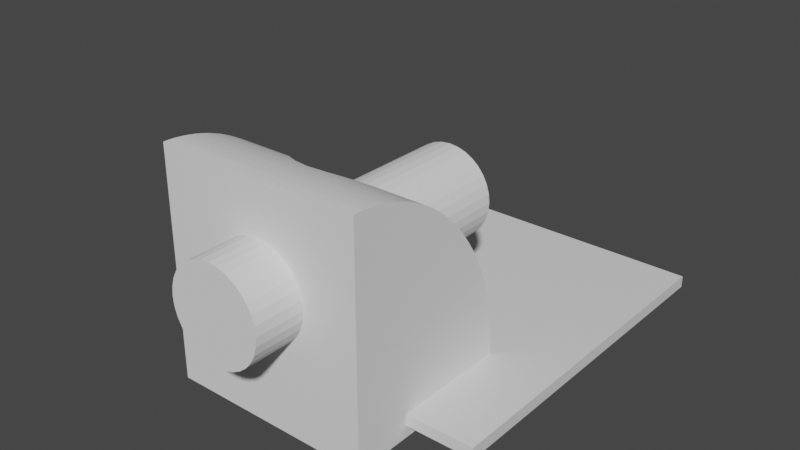 # Source: button.blend  (saved by Blender 2.92.15; exported with 4.5.12 LTS)
import bpy
from mathutils import Matrix  # noqa: F401  (used for matrix-valued properties, if any)

bpy.ops.wm.read_factory_settings(use_empty=True)
scene = bpy.context.scene
scene.name = 'Scene'

# ---- collections
col_collection = bpy.data.collections.new('Collection'); scene.collection.children.link(col_collection)

# ---- materials (node trees are filled in below, after node groups)
mat_material = bpy.data.materials.new('Material')
mat_material.alpha_threshold = 0.0
mat_material.use_transparent_shadow = False
mat_material.line_color = (0.0, 0.0, 0.0, 1.0)

# ---- material node trees
mat_material.use_nodes = True; mat_material.node_tree.nodes.clear()
_N = mat_material.node_tree.nodes; _L = mat_material.node_tree.links
n0 = _N.new('ShaderNodeOutputMaterial'); n0.name = 'Material Output'; n0.location = (300, 300)
n1 = _N.new('ShaderNodeBsdfPrincipled'); n1.name = 'Principled BSDF'; n1.location = (10, 300)
n1.distribution = 'GGX'
n1.subsurface_method = 'BURLEY'
n1.inputs[2].default_value = 0.4
n1.inputs[3].default_value = 1.45
n1.inputs[27].default_value = (0.0, 0.0, 0.0, 1.0)
n1.inputs[28].default_value = 1.0
_L.new(n1.outputs[0], n0.inputs[0])
n0.is_active_output = True

# ---- world
world_world = bpy.data.worlds.new('World'); scene.world = world_world
world_world.use_nodes = True; world_world.node_tree.nodes.clear()
_N = world_world.node_tree.nodes; _L = world_world.node_tree.links
n0 = _N.new('ShaderNodeOutputWorld'); n0.name = 'World Output'; n0.location = (300, 300)
n1 = _N.new('ShaderNodeBackground'); n1.name = 'Background'; n1.location = (10, 300)
n1.inputs[0].default_value = (0.05088, 0.05088, 0.05088, 1.0)
_L.new(n1.outputs[0], n0.inputs[0])
n0.is_active_output = True
world_world.color = (0.05088, 0.05088, 0.05088)
world_world.use_sun_shadow = False
world_world.sun_shadow_jitter_overblur = 0.0

# ---- meshes
me_cube = bpy.data.meshes.new('Cube')
me_cube.from_pydata([(1.0, 1.0, 1.0), (1.0, 1.0, -1.0), (1.0, -1.0, 1.0), (1.0, -1.0, -1.0), (-1.0, 1.0, 1.0), (-1.0, 1.0, -1.0), (-1.0, -1.0, 1.0), (-1.0, -1.0, -1.0)], [], [(0, 4, 6, 2), (3, 2, 6, 7), (7, 6, 4, 5), (5, 1, 3, 7), (1, 0, 2, 3), (5, 4, 0, 1)])
_uv = me_cube.uv_layers.new(name='UVMap')
_uv.uv.foreach_set('vector', [0.625, 0.5, 0.875, 0.5, 0.875, 0.75, 0.625, 0.75, 0.375, 0.75, 0.625, 0.75, 0.625, 1.0, 0.375, 1.0, 0.375, 0.0, 0.625, 0.0, 0.625, 0.25, 0.375, 0.25, 0.125, 0.5, 0.375, 0.5, 0.375, 0.75, 0.125, 0.75, 0.375, 0.5, 0.625, 0.5, 0.625, 0.75, 0.375, 0.75, 0.375, 0.25, 0.625, 0.25, 0.625, 0.5, 0.375, 0.5])
me_cube.materials.append(mat_material)
me_cube.use_remesh_preserve_volume = False
me_cube.use_remesh_preserve_attributes = False
me_cube.use_mirror_vertex_groups = False
me_cube.update()
me_cube_001 = bpy.data.meshes.new('Cube.001')
me_cube_001.from_pydata([(0.01778, -0.6667, 1.405), (0.185, -0.6667, 1.391), (0.3458, -0.6667, 1.348), (0.494, -0.6667, 1.279), (0.6239, -0.6667, 1.185), (0.7305, -0.6667, 1.072), (0.8097, -0.6667, 0.942), (0.8585, -0.6667, 0.8013), (0.8749, -0.6667, 0.655), (0.8585, -0.6667, 0.5087), (0.8097, -0.6667, 0.368), (0.7305, -0.6667, 0.2383), (0.6239, -0.6667, 0.1247), (0.494, -0.6667, 0.03142), (0.3458, -0.6667, -0.03789), (0.185, -0.6667, -0.08057), (0.01778, -0.6667, -0.09498), (-0.1494, -0.6667, -0.08057), (-0.3102, -0.6667, -0.03789), (-0.4584, -0.6667, 0.03142), (-0.5883, -0.6667, 0.1247), (-0.6949, -0.6667, 0.2383), (-0.7741, -0.6667, 0.368), (-0.8229, -0.6667, 0.5087), (-0.8394, -0.6667, 0.655), (-0.8229, -0.6667, 0.8013), (-0.7741, -0.6667, 0.942), (-0.6949, -0.6667, 1.072), (-0.5883, -0.6667, 1.185), (-0.4584, -0.6667, 1.279), (-0.3102, -0.6667, 1.348), (-0.1494, -0.6667, 1.391), (0.01778, -0.6667, 1.28), (0.1571, -0.6667, 1.268), (0.2911, -0.6667, 1.232), (0.4146, -0.6667, 1.175), (0.5229, -0.6667, 1.097), (0.6117, -0.6667, 1.002), (0.6777, -0.6667, 0.8942), (0.7183, -0.6667, 0.777), (0.7321, -0.6667, 0.655), (0.7183, -0.6667, 0.5331), (0.6777, -0.6667, 0.4158), (0.6117, -0.6667, 0.3078), (0.5229, -0.6667, 0.2131), (0.4146, -0.6667, 0.1354), (0.2911, -0.6667, 0.0776), (0.1571, -0.6667, 0.04203), (0.01778, -0.6667, 0.03002), (-0.1216, -0.6667, 0.04203), (-0.2556, -0.6667, 0.0776), (-0.3791, -0.6667, 0.1354), (-0.4873, -0.6667, 0.2131), (-0.5761, -0.6667, 0.3078), (-0.6421, -0.6667, 0.4158), (-0.6828, -0.6667, 0.5331), (-0.6965, -0.6667, 0.655), (-0.6828, -0.6667, 0.777), (-0.6421, -0.6667, 0.8942), (-0.5761, -0.6667, 1.002), (-0.4873, -0.6667, 1.097), (-0.3791, -0.6667, 1.175), (-0.2556, -0.6667, 1.232), (-0.1216, -0.6667, 1.268), (-1.0, -1.0, 1.5), (1.0, -1.0, 1.5), (-1.0, -0.9372, 1.499), (-1.0, -0.8744, 1.497), (-1.0, -0.8118, 1.492), (-1.0, -0.7493, 1.486), (-1.0, -0.6871, 1.478), (-1.0, -0.6252, 1.469), (-1.0, -0.5637, 1.458), (-1.0, -0.5026, 1.445), (-1.0, -0.442, 1.431), (-1.0, -0.382, 1.414), (-1.0, -0.3225, 1.397), (-1.0, -0.2638, 1.377), (-1.0, -0.2057, 1.356), (-1.0, -0.1484, 1.333), (-1.0, -0.09202, 1.309), (-1.0, -0.03649, 1.284), (-1.0, 0.01808, 1.256), (-1.0, 0.07165, 1.228), (-1.0, 0.1242, 1.197), (-1.0, 0.1756, 1.166), (-1.0, 0.2258, 1.133), (-1.0, 0.2748, 1.098), (-1.0, 0.3226, 1.063), (-1.0, 0.3691, 1.026), (-1.0, 0.4142, 0.9874), (-1.0, 0.4579, 0.948), (-1.0, 0.5002, 0.9073), (-1.0, 0.541, 0.8655), (-1.0, 0.5803, 0.8226), (-1.0, 0.618, 0.7786), (-1.0, 0.6542, 0.7336), (-1.0, 0.6887, 0.6877), (-1.0, 0.7215, 0.6408), (-1.0, 0.7526, 0.5931), (-1.0, 0.782, 0.5445), (-1.0, 0.8097, 0.4951), (-1.0, 0.8355, 0.445), (-1.0, 0.8596, 0.3942), (-1.0, 0.8818, 0.3428), (-1.0, 0.9021, 0.2908), (-1.0, 0.9206, 0.2382), (-1.0, 0.9372, 0.1852), (-1.0, 0.9518, 0.1318), (-1.0, 0.9646, 0.07792), (-1.0, 0.9754, 0.02376), (-1.0, 0.9842, -0.03067), (-1.0, 0.9911, -0.08531), (-1.0, 0.9961, -0.1401), (-1.0, 0.999, -0.195), (1.0, 0.999, -0.195), (1.0, 0.9961, -0.1401), (1.0, 0.9911, -0.08531), (1.0, 0.9842, -0.03067), (1.0, 0.9754, 0.02376), (1.0, 0.9646, 0.07792), (1.0, 0.9518, 0.1318), (1.0, 0.9372, 0.1852), (1.0, 0.9206, 0.2382), (1.0, 0.9021, 0.2908), (1.0, 0.8818, 0.3428), (1.0, 0.8596, 0.3942), (1.0, 0.8355, 0.445), (1.0, 0.8097, 0.4951), (1.0, 0.782, 0.5445), (1.0, 0.7526, 0.5931), (1.0, 0.7215, 0.6408), (1.0, 0.6887, 0.6877), (1.0, 0.6542, 0.7336), (1.0, 0.618, 0.7786), (1.0, 0.5803, 0.8226), (1.0, 0.541, 0.8655), (1.0, 0.5002, 0.9073), (1.0, 0.4579, 0.948), (1.0, 0.4142, 0.9874), (1.0, 0.3691, 1.026), (1.0, 0.3226, 1.063), (1.0, 0.2748, 1.098), (1.0, 0.2258, 1.133), (1.0, 0.1756, 1.166), (1.0, 0.1242, 1.197), (1.0, 0.07165, 1.228), (1.0, 0.01808, 1.256), (1.0, -0.03649, 1.284), (1.0, -0.09202, 1.309), (1.0, -0.1484, 1.333), (1.0, -0.2057, 1.356), (1.0, -0.2638, 1.377), (1.0, -0.3225, 1.397), (1.0, -0.382, 1.414), (1.0, -0.442, 1.431), (1.0, -0.5026, 1.445), (1.0, -0.5637, 1.458), (1.0, -0.6252, 1.469), (1.0, -0.6871, 1.478), (1.0, -0.7493, 1.486), (1.0, -0.8118, 1.492), (1.0, -0.8744, 1.497), (1.0, -0.9372, 1.499), (0.01778, -0.3508, 1.405), (-0.4584, -0.02665, 1.279), (0.7054, 0.2748, 1.098), (0.1162, -0.3225, 1.397), (0.185, -0.3046, 1.391), (0.736, 0.3226, 1.063), (0.7305, 0.3106, 1.072), (-0.4479, -0.03649, 1.284), (0.4835, -0.03649, 1.284), (0.7199, -0.6667, 0.7628), (0.494, 0.9738, 0.03142), (0.5251, 0.01808, 1.256), (0.3151, -0.2057, 1.356), (0.3458, -0.1851, 1.348), (0.5651, 0.07165, 1.228), (-0.4584, 0.9738, 0.03142), (0.2359, -0.2638, 1.377), (-0.7004, 0.3226, 1.063), (-0.723, 0.3691, 1.026), (-0.6949, 0.3106, 1.072), (-0.442, 0.9754, 0.02376), (-0.6699, 0.2748, 1.098), (0.4776, 0.9754, 0.02376), (0.6777, -0.6667, 0.4158), (0.7304, 0.9206, 0.2382), (-0.5295, 0.07165, 1.228), (0.7586, 0.3691, 1.026), (-0.7741, 0.4641, 0.942), (-0.8007, 0.541, 0.8655), (0.494, -0.02665, 1.279), (-0.4895, 0.01808, 1.256), (0.6806, 0.9372, 0.1852), (-0.7862, 0.5002, 0.9073), (0.3768, -0.1484, 1.333), (0.4285, -0.09202, 1.309), (0.6071, 0.1242, 1.197), (-0.7705, 0.4579, 0.948), (0.7819, 0.4142, 0.9874), (-0.6451, 0.9372, 0.1852), (0.4272, -0.6667, 0.1444), (-0.5715, 0.1242, 1.197), (-0.6948, 0.9206, 0.2382), (-0.7464, 0.4142, 0.9874), (0.6239, 0.1437, 1.185), (-0.3257, 0.9842, -0.03067), (0.3612, 0.9842, -0.03067), (0.6422, 0.1756, 1.166), (-0.09585, -0.6667, 0.03981), (-0.3102, 0.9851, -0.03789), (0.6305, 0.9518, 0.1318), (0.3458, 0.9851, -0.03789), (0.8061, 0.4579, 0.948), (-0.5949, 0.9518, 0.1318), (-0.6067, 0.1756, 1.166), (-0.5883, 0.1437, 1.185), (0.6732, 0.2258, 1.133), (-0.6376, 0.2258, 1.133), (-0.0944, 0.9911, -0.08531), (-0.1494, 0.9905, -0.08057), (0.185, 0.9905, -0.08057), (0.13, 0.9911, -0.08531), (0.8097, 0.4641, 0.942), (0.5587, 0.9646, 0.07792), (0.8217, 0.5002, 0.9073), (0.01778, 0.992, -0.09498), (0.6239, 0.9535, 0.1247), (-0.8305, 0.6542, 0.7336), (0.1314, -0.6667, 1.27), (-0.8255, 0.618, 0.7786), (0.8362, 0.541, 0.8655), (-0.5232, 0.9646, 0.07792), (0.8661, 0.6542, 0.7336), (0.8712, 0.6887, 0.6877), (-0.5883, 0.9535, 0.1247), (-0.3929, -0.09202, 1.309), (-0.8357, 0.6887, 0.6877), (-0.3102, -0.1851, 1.348), (-0.3412, -0.1484, 1.333), (0.8511, 0.5803, 0.8226), (0.8585, 0.5985, 0.8013), (-0.8269, 0.782, 0.5445), (0.8537, 0.8097, 0.4951), (0.8749, 0.7115, 0.655), (0.8364, 0.8355, 0.445), (-0.2796, -0.2057, 1.356), (-0.1494, -0.3046, 1.391), (-0.2003, -0.2638, 1.377), (0.8733, 0.7215, 0.6408), (0.861, 0.618, 0.7786), (-0.8008, 0.8355, 0.445), (-0.8378, 0.7215, 0.6408), (-0.08063, -0.3225, 1.397), (-0.8182, 0.8097, 0.4951), (-0.8155, 0.5803, 0.8226), (-0.8394, 0.7115, 0.655), (0.8679, 0.7526, 0.5931), (-0.8229, 0.5985, 0.8013), (0.8188, 0.8596, 0.3942), (-0.7832, 0.8596, 0.3942), (-0.8324, 0.7526, 0.5931), (-0.6949, 0.9205, 0.2383), (0.8585, 0.802, 0.5087), (0.8625, 0.782, 0.5445), (0.7943, 0.8818, 0.3428), (0.8097, 0.8709, 0.368), (-0.7269, 0.9021, 0.2908), (-0.7741, 0.8709, 0.368), (-0.7587, 0.8818, 0.3428), (0.7625, 0.9021, 0.2908), (-0.8229, 0.802, 0.5087), (0.7305, 0.9205, 0.2383), (1.0, 0.9998, -0.45), (-1.0, 0.9998, -0.45), (-1.0, -1.0, -0.45), (1.0, -1.0, -0.45), (1.0, 0.9992, -0.25), (-1.0, 0.9995, -0.35), (-1.0, 0.9992, -0.25), (1.0, 0.9995, -0.35), (-1.0, -0.3289, -0.25), (1.0, -0.3289, -0.25), (-1.0, -0.3289, -0.35), (1.0, -0.3289, -0.35), (0.01778, -1.0, 1.055), (0.01778, -0.6667, 1.055), (-0.4394, -0.6667, 0.655), (-0.4394, -1.0, 0.655), (0.107, -1.0, 1.047), (0.107, -0.6667, 1.047), (-0.4306, -0.6667, 0.7331), (0.1927, -1.0, 1.025), (0.1927, -0.6667, 1.025), (-0.4046, -0.6667, 0.5019), (-0.3623, -0.6667, 0.4328), (0.1927, -0.6667, 1.025), (0.4661, -0.6667, 0.577), (-0.1572, -0.6667, 0.2855), (-0.4306, -1.0, 0.7331), (0.2718, -1.0, 0.9876), (0.2718, -0.6667, 0.9876), (-0.3055, -0.6667, 0.3722), (0.2718, -0.6667, 0.3224), (0.341, -1.0, 0.9379), (0.341, -0.6667, 0.9379), (-0.2362, -0.6667, 0.3224), (0.1927, -0.6667, 0.2855), (-0.4306, -0.6667, 0.577), (-0.4046, -0.6667, 0.8081), (-0.4046, -1.0, 0.8081), (0.3979, -1.0, 0.8772), (0.3929, -1.0, 0.8825), (0.3979, -0.6667, 0.8772), (-0.1572, -0.6667, 1.025), (-0.3055, -0.6667, 0.9379), (0.01778, -0.6667, 0.255), (0.4401, -1.0, 0.8081), (0.4401, -0.6667, 0.8081), (-0.3623, -0.6667, 0.8773), (-0.3623, -1.0, 0.8773), (0.4661, -1.0, 0.7331), (-0.1572, -0.6667, 0.2855), (0.4661, -0.6667, 0.7331), (-0.3559, -1.0, 0.8841), (-0.07141, -0.6667, 0.2627), (0.4749, -1.0, 0.655), (0.4749, -0.6667, 0.655), (-0.3055, -1.0, 0.9379), (0.4661, -1.0, 0.577), (-0.2362, -1.0, 0.9876), (-0.2362, -0.6667, 0.9876), (0.4401, -1.0, 0.5019), (0.4401, -0.6667, 0.5019), (0.3979, -1.0, 0.4328), (-0.4306, -1.0, 0.577), (0.3979, -0.6667, 0.4328), (-0.1572, -1.0, 1.025), (0.341, -0.6667, 0.3722), (0.341, -1.0, 0.3722), (0.107, -0.6667, 0.2627), (-0.4046, -1.0, 0.5019), (-0.07141, -1.0, 1.047), (-0.07141, -0.6667, 1.047), (0.2718, -1.0, 0.3224), (-0.3623, -1.0, 0.4328), (0.1927, -1.0, 0.2855), (0.107, -1.0, 0.2627), (-0.3055, -1.0, 0.3722), (0.01778, -1.0, 0.255), (-0.07141, -1.0, 0.2627), (-0.2362, -1.0, 0.3224), (-0.1572, -1.0, 0.2855)], [], [(66, 163, 162, 67), (67, 162, 161, 68), (68, 161, 160, 69), (69, 160, 159, 70), (70, 159, 158, 71), (71, 158, 157, 72), (72, 157, 156, 73), (73, 156, 155, 74), (74, 155, 154, 75), (113, 116, 115, 114), (64, 65, 163, 66), (1, 0, 164, 167, 168), (2, 1, 168, 180, 176, 177), (3, 2, 177, 197, 198, 172, 193), (4, 3, 193, 175, 178, 199, 207), (166, 170, 5, 4, 207, 210, 219), (225, 6, 5, 170, 169, 190, 201, 215), (243, 7, 6, 225, 227, 233, 242), (252, 235, 236, 246, 8, 7, 243), (265, 9, 8, 246, 251, 259, 266), (245, 247, 261, 268, 10, 9, 265), (274, 11, 10, 268, 267, 272), (195, 213, 229, 12, 11, 274, 188), (174, 13, 12, 229, 226), (214, 14, 13, 174, 186, 209), (223, 15, 14, 214), (228, 16, 15, 223, 224), (222, 17, 16, 228, 221), (212, 18, 17, 222), (179, 19, 18, 212, 208, 184), (237, 20, 19, 179, 234), (237, 216, 202, 205, 264, 21, 20), (271, 270, 22, 21, 264, 269), (262, 253, 256, 273, 23, 22, 270), (254, 258, 24, 23, 273, 244, 263), (239, 230, 232, 260, 25, 24, 258), (196, 191, 26, 25, 260, 257, 192), (182, 181, 183, 27, 26, 191, 200, 206), (28, 27, 183, 185, 220, 217, 218), (29, 28, 218, 204, 189, 194, 165), (30, 29, 165, 171, 238, 241, 240), (16, 17, 18, 50, 49, 211, 48), (18, 19, 20, 21, 22, 23, 24, 25, 26, 27, 28, 29, 30, 31, 0, 1, 2, 3, 4, 5, 6, 7, 8, 9, 10, 11, 12, 13, 14, 15, 16, 48, 47, 46, 45, 203, 44, 43, 42, 187, 41, 40, 173, 39, 38, 37, 36, 35, 34, 33, 231, 32, 63, 62, 61, 60, 59, 58, 57, 56, 55, 54, 53, 52, 51, 50), (31, 30, 240, 248, 250, 249), (0, 31, 249, 255, 164), (255, 76, 75, 154, 153, 167, 164), (153, 152, 180, 168, 167), (250, 77, 76, 255, 249), (152, 151, 176, 180), (248, 78, 77, 250), (176, 151, 150, 197, 177), (241, 79, 78, 248, 240), (150, 149, 198, 197), (238, 80, 79, 241), (149, 148, 172, 198), (171, 81, 80, 238), (119, 118, 209, 186), (208, 111, 110, 184), (209, 118, 117, 224, 223, 214), (221, 112, 111, 208, 212, 222), (117, 116, 113, 112, 221, 228, 224), (46, 47, 44, 203, 45), (36, 37, 38, 39, 173, 40), (60, 61, 62, 63), (52, 53, 54, 55, 56), (82, 81, 171, 165, 194), (148, 147, 175, 193, 172), (175, 147, 146, 178), (83, 82, 194, 189), (178, 146, 145, 199), (84, 83, 189, 204), (145, 144, 210, 207, 199), (85, 84, 204, 218, 217), (144, 143, 219, 210), (86, 85, 217, 220), (219, 143, 142, 166), (87, 86, 220, 185), (166, 142, 141, 169, 170), (88, 87, 185, 183, 181), (188, 123, 122, 195), (202, 107, 106, 205), (195, 122, 121, 213), (216, 108, 107, 202), (213, 121, 120, 226, 229), (234, 109, 108, 216, 237), (226, 120, 119, 186, 174), (184, 110, 109, 234, 179), (89, 88, 181, 182), (169, 141, 140, 190), (190, 140, 139, 201), (90, 89, 182, 206), (201, 139, 138, 215), (91, 90, 206, 200), (138, 137, 227, 225, 215), (92, 91, 200, 191, 196), (227, 137, 136, 233), (92, 196, 192, 93), (233, 136, 135, 242), (93, 192, 257, 94), (243, 242, 135, 134, 252), (232, 95, 94, 257, 260), (252, 134, 133, 235), (230, 96, 95, 232), (235, 133, 132, 236), (239, 97, 96, 230), (236, 132, 131, 251, 246), (254, 98, 97, 239, 258), (131, 130, 259, 251), (263, 99, 98, 254), (130, 129, 266, 259), (244, 100, 99, 263), (266, 129, 128, 245, 265), (273, 256, 101, 100, 244), (245, 128, 127, 247), (253, 102, 101, 256), (247, 127, 126, 261), (262, 103, 102, 253), (261, 126, 125, 267, 268), (270, 271, 104, 103, 262), (267, 125, 124, 272), (269, 105, 104, 271), (272, 124, 123, 188, 274), (264, 205, 106, 105, 269), (276, 275, 278, 277), (281, 279, 284, 283), (283, 284, 286, 285), (280, 285, 286, 282), (279, 115, 116, 117, 118, 119, 120, 121, 122, 123, 124, 125, 126, 127, 128, 129, 130, 131, 132, 133, 134, 135, 136, 137, 138, 139, 140, 141, 142, 143, 144, 145, 146, 147, 148, 149, 150, 151, 152, 153, 154, 155, 156, 157, 158, 159, 160, 161, 162, 163, 65, 278, 275, 282, 286, 284), (114, 115, 279, 281), (275, 276, 280, 282), (276, 277, 64, 66, 67, 68, 69, 70, 71, 72, 73, 74, 75, 76, 77, 78, 79, 80, 81, 82, 83, 84, 85, 86, 87, 88, 89, 90, 91, 92, 93, 94, 95, 96, 97, 98, 99, 100, 101, 102, 103, 104, 105, 106, 107, 108, 109, 110, 111, 112, 113, 114, 281, 283, 285, 280), (291, 287, 288, 292), (291, 292, 295, 294), (294, 295, 298, 303, 302), (302, 303, 307, 306), (314, 306, 307, 315, 313), (313, 315, 320, 319), (319, 320, 325, 323), (329, 328, 323, 325), (299, 331, 328, 329), (335, 334, 331, 299), (338, 336, 334, 335), (340, 341, 336, 338), (341, 340, 305, 346), (346, 305, 309, 348), (348, 309, 342, 349), (349, 342, 318, 351), (351, 318, 327, 352), (352, 327, 324, 354), (354, 324, 300, 308, 353), (353, 308, 304, 350), (350, 304, 297, 347), (347, 297, 296, 343), (343, 296, 310, 337), (289, 290, 337, 310), (290, 289, 293, 301), (301, 293, 311, 312), (312, 311, 321, 322), (322, 321, 317, 330, 326), (317, 333, 332, 330), (333, 316, 339, 332), (344, 339, 316, 345), (344, 345, 288, 287), (314, 65, 64, 326, 330, 332, 339, 344, 287, 291, 294, 302, 306), (187, 42, 43, 44, 47, 48, 211, 49, 50, 300, 324, 327, 318, 342, 309, 305, 340, 338, 335, 299, 329, 325, 320, 315, 307, 303, 298, 34, 35, 36, 40, 41), (300, 50, 51, 52, 56, 57, 58, 59, 60, 63, 32, 231, 33, 34, 298, 295, 292, 288, 345, 316, 333, 317, 321, 311, 293, 289, 310, 296, 297, 304, 308), (64, 277, 278, 65, 314, 313, 319, 323, 328, 331, 334, 336, 341, 346, 348, 349, 351, 352, 354, 353, 350, 347, 343, 337, 290, 301, 312, 322, 326)])
_uv = me_cube_001.uv_layers.new(name='UVMap')
_uv.uv.foreach_set('vector', [0.875, 0.7421, 0.625, 0.7421, 0.625, 0.7343, 0.875, 0.7343, 0.875, 0.7343, 0.625, 0.7343, 0.625, 0.7265, 0.875, 0.7265, 0.875, 0.7265, 0.625, 0.7265, 0.625, 0.7187, 0.875, 0.7187, 0.875, 0.7187, 0.625, 0.7187, 0.625, 0.7109, 0.875, 0.7109, 0.875, 0.7109, 0.625, 0.7109, 0.625, 0.7032, 0.875, 0.7032, 0.875, 0.7032, 0.625, 0.7032, 0.625, 0.6955, 0.875, 0.6955, 0.875, 0.6955, 0.625, 0.6955, 0.625, 0.6878, 0.875, 0.6878, 0.875, 0.6878, 0.625, 0.6878, 0.625, 0.6803, 0.875, 0.6803, 0.875, 0.6803, 0.625, 0.6803, 0.625, 0.6727, 0.875, 0.6727, 0.4786, 0.25, 0.4786, 0.5, 0.4737, 0.5, 0.4737, 0.25, 0.875, 0.75, 0.625, 0.75, 0.625, 0.7421, 0.875, 0.7421, 0.9688, 1.0, 1.0, 1.0, 1.0, 0.9526, 0.9816, 0.9484, 0.9688, 0.9457, 0.9375, 1.0, 0.9688, 1.0, 0.9688, 0.9457, 0.9589, 0.9396, 0.9435, 0.9309, 0.9375, 0.9278, 0.9062, 1.0, 0.9375, 1.0, 0.9375, 0.9278, 0.931, 0.9223, 0.9201, 0.9138, 0.9085, 0.9055, 0.9062, 0.904, 0.875, 1.0, 0.9062, 1.0, 0.9062, 0.904, 0.8988, 0.8973, 0.8891, 0.8893, 0.879, 0.8814, 0.875, 0.8784, 0.8511, 0.8588, 0.8438, 0.8534, 0.8438, 1.0, 0.875, 1.0, 0.875, 0.8784, 0.8696, 0.8737, 0.8605, 0.8661, 0.8125, 0.8304, 0.8125, 1.0, 0.8438, 1.0, 0.8438, 0.8534, 0.8416, 0.8516, 0.8327, 0.8446, 0.8234, 0.8379, 0.8139, 0.8313, 0.7812, 0.8102, 0.7812, 1.0, 0.8125, 1.0, 0.8125, 0.8304, 0.8048, 0.825, 0.7955, 0.8188, 0.786, 0.813, 0.7764, 0.8073, 0.7668, 0.8019, 0.757, 0.7967, 0.75, 0.7933, 0.75, 1.0, 0.7812, 1.0, 0.7812, 0.8102, 0.7188, 0.7797, 0.7188, 1.0, 0.75, 1.0, 0.75, 0.7933, 0.747, 0.7918, 0.7368, 0.7871, 0.7264, 0.7827, 0.7157, 0.7786, 0.7046, 0.7747, 0.6933, 0.7711, 0.6875, 0.7694, 0.6875, 1.0, 0.7188, 1.0, 0.7188, 0.7797, 0.6562, 0.7619, 0.6562, 1.0, 0.6875, 1.0, 0.6875, 0.7694, 0.6814, 0.7677, 0.6689, 0.7647, 0.6416, 0.7594, 0.6269, 0.7572, 0.625, 0.757, 0.625, 1.0, 0.6562, 1.0, 0.6562, 0.7619, 0.6562, 0.7619, 0.5938, 0.7539, 0.5938, 1.0, 0.625, 1.0, 0.625, 0.757, 0.6093, 0.7553, 0.5625, 0.7522, 0.5625, 1.0, 0.5938, 1.0, 0.5938, 0.7539, 0.5903, 0.7537, 0.5658, 0.7524, 0.5312, 0.7514, 0.5312, 1.0, 0.5625, 1.0, 0.5625, 0.7522, 0.5, 0.7512, 0.5, 1.0, 0.5312, 1.0, 0.5312, 0.7514, 0.521, 0.7513, 0.4688, 0.7514, 0.4688, 1.0, 0.5, 1.0, 0.5, 0.7512, 0.479, 0.7513, 0.4375, 0.7522, 0.4375, 1.0, 0.4688, 1.0, 0.4688, 0.7514, 0.4062, 0.7539, 0.4062, 1.0, 0.4375, 1.0, 0.4375, 0.7522, 0.4342, 0.7524, 0.4097, 0.7537, 0.375, 0.757, 0.375, 1.0, 0.4062, 1.0, 0.4062, 0.7539, 0.3907, 0.7553, 0.375, 0.757, 0.3731, 0.7572, 0.3584, 0.7594, 0.3438, 0.7619, 0.3438, 0.7619, 0.3438, 1.0, 0.375, 1.0, 0.3186, 0.7677, 0.3125, 0.7694, 0.3125, 1.0, 0.3438, 1.0, 0.3438, 0.7619, 0.3311, 0.7647, 0.3067, 0.7711, 0.2954, 0.7747, 0.2843, 0.7786, 0.2812, 0.7797, 0.2812, 1.0, 0.3125, 1.0, 0.3125, 0.7694, 0.253, 0.7918, 0.25, 0.7933, 0.25, 1.0, 0.2812, 1.0, 0.2812, 0.7797, 0.2736, 0.7827, 0.2632, 0.7871, 0.243, 0.7967, 0.2332, 0.8019, 0.2236, 0.8073, 0.2188, 0.8102, 0.2188, 1.0, 0.25, 1.0, 0.25, 0.7933, 0.1952, 0.825, 0.1875, 0.8304, 0.1875, 1.0, 0.2188, 1.0, 0.2188, 0.8102, 0.214, 0.813, 0.2045, 0.8188, 0.1673, 0.8446, 0.1584, 0.8516, 0.1562, 0.8534, 0.1562, 1.0, 0.1875, 1.0, 0.1875, 0.8304, 0.1861, 0.8313, 0.1766, 0.8379, 0.125, 1.0, 0.1562, 1.0, 0.1562, 0.8534, 0.1489, 0.8588, 0.1395, 0.8661, 0.1304, 0.8737, 0.125, 0.8784, 0.09375, 1.0, 0.125, 1.0, 0.125, 0.8784, 0.121, 0.8814, 0.1109, 0.8893, 0.1012, 0.8973, 0.09375, 0.904, 0.0625, 1.0, 0.09375, 1.0, 0.09375, 0.904, 0.09154, 0.9055, 0.07994, 0.9138, 0.06903, 0.9223, 0.0625, 0.9278, 0.25, 0.01, 0.2032, 0.01461, 0.1582, 0.02827, 0.1735, 0.06522, 0.211, 0.05384, 0.2182, 0.05313, 0.25, 0.05, 0.1582, 0.02827, 0.1167, 0.05045, 0.08029, 0.08029, 0.05045, 0.1167, 0.02827, 0.1582, 0.01461, 0.2032, 0.01, 0.25, 0.01461, 0.2968, 0.02827, 0.3418, 0.05045, 0.3833, 0.08029, 0.4197, 0.1167, 0.4496, 0.1582, 0.4717, 0.2032, 0.4854, 0.25, 0.49, 0.2968, 0.4854, 0.3418, 0.4717, 0.3833, 0.4496, 0.4197, 0.4197, 0.4496, 0.3833, 0.4717, 0.3418, 0.4854, 0.2968, 0.49, 0.25, 0.4854, 0.2032, 0.4717, 0.1582, 0.4496, 0.1167, 0.4197, 0.08029, 0.3833, 0.05045, 0.3418, 0.02827, 0.2968, 0.01461, 0.25, 0.01, 0.25, 0.05, 0.289, 0.05384, 0.3265, 0.06522, 0.3611, 0.08371, 0.3646, 0.0866, 0.3914, 0.1086, 0.4163, 0.1389, 0.4348, 0.1735, 0.4348, 0.1735, 0.4462, 0.211, 0.45, 0.25, 0.4466, 0.2845, 0.4462, 0.289, 0.4348, 0.3265, 0.4163, 0.3611, 0.3914, 0.3914, 0.3611, 0.4163, 0.3265, 0.4348, 0.289, 0.4462, 0.2818, 0.4469, 0.25, 0.45, 0.211, 0.4462, 0.1735, 0.4348, 0.1389, 0.4163, 0.1086, 0.3914, 0.08371, 0.3611, 0.06522, 0.3265, 0.05384, 0.289, 0.05, 0.25, 0.05384, 0.211, 0.06522, 0.1735, 0.08371, 0.1389, 0.1086, 0.1086, 0.1389, 0.08371, 0.1735, 0.06522, 0.03125, 1.0, 0.0625, 1.0, 0.0625, 0.9278, 0.05654, 0.9309, 0.04114, 0.9396, 0.03125, 0.9457, 0.0, 1.0, 0.03125, 1.0, 0.03125, 0.9457, 0.01839, 0.9484, 0.0, 0.9526, 0.7601, 0.6653, 0.875, 0.6653, 0.875, 0.6727, 0.625, 0.6727, 0.625, 0.6653, 0.7355, 0.6653, 0.7478, 0.6689, 0.625, 0.6653, 0.625, 0.658, 0.7205, 0.658, 0.7269, 0.6631, 0.7355, 0.6653, 0.775, 0.658, 0.875, 0.658, 0.875, 0.6653, 0.7601, 0.6653, 0.7687, 0.6631, 0.625, 0.658, 0.625, 0.6507, 0.7106, 0.6507, 0.7205, 0.658, 0.7849, 0.6507, 0.875, 0.6507, 0.875, 0.658, 0.775, 0.658, 0.7106, 0.6507, 0.625, 0.6507, 0.625, 0.6436, 0.7029, 0.6436, 0.7068, 0.6481, 0.7927, 0.6436, 0.875, 0.6436, 0.875, 0.6507, 0.7849, 0.6507, 0.7888, 0.6481, 0.625, 0.6436, 0.625, 0.6365, 0.6964, 0.6365, 0.7029, 0.6436, 0.7991, 0.6365, 0.875, 0.6365, 0.875, 0.6436, 0.7927, 0.6436, 0.625, 0.6365, 0.625, 0.6296, 0.6896, 0.6296, 0.6964, 0.6365, 0.806, 0.6296, 0.875, 0.6296, 0.875, 0.6365, 0.7991, 0.6365, 0.4932, 0.5, 0.4883, 0.5, 0.4883, 0.4202, 0.4932, 0.4347, 0.4883, 0.3343, 0.4883, 0.25, 0.4932, 0.25, 0.4932, 0.3197, 0.4883, 0.4202, 0.4883, 0.5, 0.4835, 0.5, 0.4835, 0.3912, 0.4839, 0.3981, 0.4877, 0.4182, 0.4835, 0.3632, 0.4835, 0.25, 0.4883, 0.25, 0.4883, 0.3343, 0.4877, 0.3362, 0.4839, 0.3563, 0.4835, 0.5, 0.4786, 0.5, 0.4786, 0.25, 0.4835, 0.25, 0.4835, 0.3632, 0.4826, 0.3772, 0.4835, 0.3912, 0.3418, 0.02827, 0.2968, 0.01461, 0.4197, 0.08029, 0.3876, 0.05392, 0.3833, 0.05045, 0.4197, 0.4197, 0.4496, 0.3833, 0.4717, 0.3418, 0.4854, 0.2968, 0.4859, 0.2914, 0.49, 0.25, 0.08029, 0.4197, 0.1167, 0.4496, 0.1582, 0.4717, 0.2032, 0.4854, 0.08029, 0.08029, 0.05045, 0.1167, 0.02827, 0.1582, 0.01461, 0.2032, 0.01, 0.25, 0.875, 0.6227, 0.875, 0.6296, 0.806, 0.6296, 0.8073, 0.6283, 0.8112, 0.6227, 0.625, 0.6296, 0.625, 0.6227, 0.6844, 0.6227, 0.6883, 0.6283, 0.6896, 0.6296, 0.6844, 0.6227, 0.625, 0.6227, 0.625, 0.616, 0.6794, 0.616, 0.875, 0.616, 0.875, 0.6227, 0.8112, 0.6227, 0.8162, 0.616, 0.6794, 0.616, 0.625, 0.616, 0.625, 0.6095, 0.6741, 0.6095, 0.875, 0.6095, 0.875, 0.616, 0.8162, 0.616, 0.8214, 0.6095, 0.625, 0.6095, 0.625, 0.6031, 0.6697, 0.6031, 0.672, 0.607, 0.6741, 0.6095, 0.875, 0.6031, 0.875, 0.6095, 0.8214, 0.6095, 0.8235, 0.607, 0.8258, 0.6031, 0.625, 0.6031, 0.625, 0.5968, 0.6659, 0.5968, 0.6697, 0.6031, 0.875, 0.5968, 0.875, 0.6031, 0.8258, 0.6031, 0.8297, 0.5968, 0.6659, 0.5968, 0.625, 0.5968, 0.625, 0.5906, 0.6618, 0.5906, 0.875, 0.5906, 0.875, 0.5968, 0.8297, 0.5968, 0.8337, 0.5906, 0.6618, 0.5906, 0.625, 0.5906, 0.625, 0.5847, 0.658, 0.5847, 0.6587, 0.5862, 0.875, 0.5847, 0.875, 0.5906, 0.8337, 0.5906, 0.8369, 0.5862, 0.8376, 0.5847, 0.5123, 0.4663, 0.5123, 0.5, 0.5076, 0.5, 0.5076, 0.4601, 0.5076, 0.2944, 0.5076, 0.25, 0.5123, 0.25, 0.5123, 0.2881, 0.5076, 0.4601, 0.5076, 0.5, 0.5028, 0.5, 0.5028, 0.4538, 0.5028, 0.3006, 0.5028, 0.25, 0.5076, 0.25, 0.5076, 0.2944, 0.5028, 0.4538, 0.5028, 0.5, 0.498, 0.5, 0.498, 0.4448, 0.5022, 0.453, 0.498, 0.3096, 0.498, 0.25, 0.5028, 0.25, 0.5028, 0.3006, 0.5022, 0.3015, 0.498, 0.4448, 0.498, 0.5, 0.4932, 0.5, 0.4932, 0.4347, 0.4939, 0.4367, 0.4932, 0.3197, 0.4932, 0.25, 0.498, 0.25, 0.498, 0.3096, 0.4939, 0.3177, 0.875, 0.5789, 0.875, 0.5847, 0.8376, 0.5847, 0.8404, 0.5789, 0.658, 0.5847, 0.625, 0.5847, 0.625, 0.5789, 0.6552, 0.5789, 0.6552, 0.5789, 0.625, 0.5789, 0.625, 0.5, 0.6523, 0.5, 0.875, 0.5, 0.875, 0.5789, 0.8404, 0.5789, 0.8433, 0.5, 0.625, 0.4727, 0.625, 0.5, 0.5757, 0.5, 0.5757, 0.4758, 0.5757, 0.25, 0.625, 0.25, 0.625, 0.2817, 0.5757, 0.2787, 0.5757, 0.5, 0.5721, 0.5, 0.5721, 0.4777, 0.5752, 0.4762, 0.5757, 0.4758, 0.5721, 0.25, 0.5757, 0.25, 0.5757, 0.2787, 0.5752, 0.2782, 0.5721, 0.2767, 0.5721, 0.4777, 0.5721, 0.5, 0.5683, 0.5, 0.5683, 0.4795, 0.5721, 0.25, 0.5721, 0.2767, 0.5683, 0.2749, 0.5683, 0.25, 0.5683, 0.4795, 0.5683, 0.5, 0.5645, 0.5, 0.5645, 0.4814, 0.5683, 0.25, 0.5683, 0.2749, 0.5645, 0.2731, 0.5645, 0.25, 0.5626, 0.4823, 0.5645, 0.4814, 0.5645, 0.5, 0.5606, 0.5, 0.5606, 0.4826, 0.5606, 0.2718, 0.5606, 0.25, 0.5645, 0.25, 0.5645, 0.2731, 0.5626, 0.2721, 0.5606, 0.4826, 0.5606, 0.5, 0.5566, 0.5, 0.5566, 0.4833, 0.5566, 0.2712, 0.5566, 0.25, 0.5606, 0.25, 0.5606, 0.2718, 0.5566, 0.4833, 0.5566, 0.5, 0.5525, 0.5, 0.5525, 0.4839, 0.5525, 0.2705, 0.5525, 0.25, 0.5566, 0.25, 0.5566, 0.2712, 0.5525, 0.4839, 0.5525, 0.5, 0.5483, 0.5, 0.5483, 0.4842, 0.5496, 0.4844, 0.5483, 0.2703, 0.5483, 0.25, 0.5525, 0.25, 0.5525, 0.2705, 0.5496, 0.2701, 0.5483, 0.5, 0.544, 0.5, 0.544, 0.4835, 0.5483, 0.4842, 0.544, 0.271, 0.544, 0.25, 0.5483, 0.25, 0.5483, 0.2703, 0.544, 0.5, 0.5397, 0.5, 0.5397, 0.4828, 0.544, 0.4835, 0.5397, 0.2716, 0.5397, 0.25, 0.544, 0.25, 0.544, 0.271, 0.5397, 0.4828, 0.5397, 0.5, 0.5353, 0.5, 0.5353, 0.4817, 0.5365, 0.4823, 0.5365, 0.2721, 0.5353, 0.2727, 0.5353, 0.25, 0.5397, 0.25, 0.5397, 0.2716, 0.5353, 0.4817, 0.5353, 0.5, 0.5308, 0.5, 0.5308, 0.4795, 0.5308, 0.2749, 0.5308, 0.25, 0.5353, 0.25, 0.5353, 0.2727, 0.5308, 0.4795, 0.5308, 0.5, 0.5263, 0.5, 0.5263, 0.4773, 0.5263, 0.2771, 0.5263, 0.25, 0.5308, 0.25, 0.5308, 0.2749, 0.5263, 0.4773, 0.5263, 0.5, 0.5217, 0.5, 0.5217, 0.4743, 0.5239, 0.4762, 0.5239, 0.2782, 0.5217, 0.2802, 0.5217, 0.25, 0.5263, 0.25, 0.5263, 0.2771, 0.5217, 0.4743, 0.5217, 0.5, 0.517, 0.5, 0.517, 0.4703, 0.517, 0.2841, 0.517, 0.25, 0.5217, 0.25, 0.5217, 0.2802, 0.517, 0.4703, 0.517, 0.5, 0.5123, 0.5, 0.5123, 0.4663, 0.5124, 0.4663, 0.5124, 0.2881, 0.5123, 0.2881, 0.5123, 0.25, 0.517, 0.25, 0.517, 0.2841, 0.8227, 0.6059, 0.6769, 0.6059, 0.6769, 0.7309, 0.8227, 0.7309, 0.8191, 0.667, 0.6732, 0.667, 0.6732, 0.75, 0.8191, 0.75, 0.625, 0.9441, 0.625, 0.7982, 0.375, 0.7982, 0.375, 0.9441, 0.1809, 0.667, 0.1809, 0.75, 0.3268, 0.75, 0.3268, 0.667, 0.4728, 0.5001, 0.4737, 0.5001, 0.4785, 0.5005, 0.4834, 0.5011, 0.4883, 0.502, 0.4931, 0.5031, 0.4978, 0.5044, 0.5026, 0.506, 0.5073, 0.5079, 0.5119, 0.5099, 0.5165, 0.5122, 0.521, 0.5148, 0.5255, 0.5176, 0.53, 0.5206, 0.5343, 0.5238, 0.5386, 0.5272, 0.5428, 0.5309, 0.547, 0.5348, 0.5511, 0.5389, 0.5551, 0.5432, 0.559, 0.5477, 0.5629, 0.5525, 0.5666, 0.5574, 0.5703, 0.5625, 0.5739, 0.5678, 0.5774, 0.5732, 0.5809, 0.5789, 0.5842, 0.5847, 0.5874, 0.5906, 0.5906, 0.5968, 0.5936, 0.6031, 0.5965, 0.6095, 0.5993, 0.616, 0.6019, 0.6227, 0.6045, 0.6296, 0.6069, 0.6365, 0.6091, 0.6436, 0.6113, 0.6507, 0.6133, 0.658, 0.6151, 0.6653, 0.6168, 0.6727, 0.6183, 0.6803, 0.6197, 0.6878, 0.6209, 0.6955, 0.622, 0.7032, 0.6229, 0.7109, 0.6237, 0.7187, 0.6242, 0.7265, 0.6247, 0.7343, 0.6249, 0.7421, 0.625, 0.75, 0.43, 0.75, 0.4697, 0.5, 0.4713, 0.5001, 0.4522, 0.6661, 0.4612, 0.6661, 0.4737, 0.25, 0.4737, 0.5, 0.4728, 0.5, 0.4728, 0.25, 0.4697, 0.5, 0.4697, 0.25, 0.4713, 0.25, 0.4713, 0.5, 0.4697, 0.25, 0.43, 0.0, 0.625, 0.0, 0.6249, 0.007853, 0.6247, 0.0157, 0.6242, 0.02353, 0.6237, 0.03133, 0.6229, 0.03911, 0.622, 0.04685, 0.6209, 0.05454, 0.6197, 0.06217, 0.6183, 0.06975, 0.6168, 0.07725, 0.6151, 0.08468, 0.6133, 0.09203, 0.6113, 0.09929, 0.6091, 0.1064, 0.6069, 0.1135, 0.6045, 0.1204, 0.6019, 0.1273, 0.5993, 0.134, 0.5965, 0.1405, 0.5936, 0.1469, 0.5906, 0.1532, 0.5874, 0.1594, 0.5842, 0.1653, 0.5809, 0.1711, 0.5774, 0.1768, 0.5739, 0.1822, 0.5703, 0.1875, 0.5666, 0.1926, 0.5629, 0.1975, 0.559, 0.2023, 0.5551, 0.2068, 0.5511, 0.2111, 0.547, 0.2152, 0.5428, 0.2191, 0.5386, 0.2228, 0.5343, 0.2262, 0.53, 0.2294, 0.5255, 0.2324, 0.521, 0.2352, 0.5165, 0.2378, 0.5119, 0.2401, 0.5073, 0.2421, 0.5026, 0.244, 0.4978, 0.2456, 0.4931, 0.2469, 0.4883, 0.248, 0.4834, 0.2489, 0.4785, 0.2495, 0.4737, 0.2499, 0.4728, 0.2499, 0.4612, 0.08388, 0.4522, 0.08388, 0.4713, 0.2499, 0.9688, 0.9145, 1.0, 0.9145, 1.0, 0.8645, 0.9688, 0.8645, 0.9688, 0.9145, 0.9688, 0.8645, 0.9375, 0.8645, 0.9375, 0.9145, 0.9375, 0.9145, 0.9375, 0.8645, 0.9375, 0.8645, 0.9062, 0.8645, 0.9062, 0.9145, 0.9062, 0.9145, 0.9062, 0.8645, 0.875, 0.8645, 0.875, 0.9145, 0.8465, 0.9145, 0.875, 0.9145, 0.875, 0.8645, 0.8438, 0.8645, 0.8438, 0.9145, 0.8438, 0.9145, 0.8438, 0.8645, 0.8125, 0.8645, 0.8125, 0.9145, 0.8125, 0.9145, 0.8125, 0.8645, 0.7812, 0.8645, 0.7812, 0.9145, 0.75, 0.8645, 0.75, 0.9145, 0.7812, 0.9145, 0.7812, 0.8645, 0.7188, 0.8645, 0.7188, 0.9145, 0.75, 0.9145, 0.75, 0.8645, 0.6875, 0.8645, 0.6875, 0.9145, 0.7188, 0.9145, 0.7188, 0.8645, 0.6562, 0.8645, 0.6562, 0.9145, 0.6875, 0.9145, 0.6875, 0.8645, 0.625, 0.8645, 0.625, 0.9145, 0.6562, 0.9145, 0.6562, 0.8645, 0.625, 0.9145, 0.625, 0.8645, 0.5938, 0.8645, 0.5938, 0.9145, 0.5938, 0.9145, 0.5938, 0.8645, 0.5625, 0.8645, 0.5625, 0.9145, 0.5625, 0.9145, 0.5625, 0.8645, 0.5312, 0.8645, 0.5312, 0.9145, 0.5312, 0.9145, 0.5312, 0.8645, 0.5, 0.8645, 0.5, 0.9145, 0.5, 0.9145, 0.5, 0.8645, 0.4688, 0.8645, 0.4688, 0.9145, 0.4688, 0.9145, 0.4688, 0.8645, 0.4375, 0.8645, 0.4375, 0.9145, 0.4375, 0.9145, 0.4375, 0.8645, 0.4375, 0.8645, 0.4062, 0.8645, 0.4062, 0.9145, 0.4062, 0.9145, 0.4062, 0.8645, 0.375, 0.8645, 0.375, 0.9145, 0.375, 0.9145, 0.375, 0.8645, 0.3438, 0.8645, 0.3438, 0.9145, 0.3438, 0.9145, 0.3438, 0.8645, 0.3125, 0.8645, 0.3125, 0.9145, 0.3125, 0.9145, 0.3125, 0.8645, 0.2812, 0.8645, 0.2812, 0.9145, 0.25, 0.8645, 0.25, 0.9145, 0.2812, 0.9145, 0.2812, 0.8645, 0.25, 0.9145, 0.25, 0.8645, 0.2188, 0.8645, 0.2187, 0.9145, 0.2188, 0.9145, 0.2188, 0.8645, 0.1875, 0.8645, 0.1875, 0.9145, 0.1875, 0.9145, 0.1875, 0.8645, 0.1562, 0.8645, 0.1562, 0.9145, 0.1562, 0.9145, 0.1562, 0.8645, 0.125, 0.8645, 0.125, 0.9145, 0.1527, 0.9145, 0.125, 0.8645, 0.09375, 0.8645, 0.09375, 0.9145, 0.125, 0.9145, 0.09375, 0.8645, 0.0625, 0.8645, 0.0625, 0.9145, 0.09375, 0.9145, 0.03125, 0.9145, 0.0625, 0.9145, 0.0625, 0.8645, 0.03125, 0.8645, 0.03125, 0.9145, 0.03125, 0.8645, 0.0, 0.8645, 0.0, 0.9145, 0.5633, 0.8259, 0.625, 0.75, 0.625, 1.0, 0.5634, 0.9195, 0.5688, 0.9132, 0.5738, 0.9045, 0.5775, 0.8946, 0.5797, 0.8839, 0.5805, 0.8728, 0.5797, 0.8616, 0.5775, 0.8509, 0.5738, 0.841, 0.5688, 0.8324, 0.4717, 0.1582, 0.4717, 0.1582, 0.4496, 0.1167, 0.4197, 0.08029, 0.2968, 0.01461, 0.25, 0.01, 0.2118, 0.01376, 0.2032, 0.01461, 0.1582, 0.02827, 0.1912, 0.1081, 0.1912, 0.1081, 0.22, 0.09935, 0.25, 0.0964, 0.28, 0.09935, 0.3088, 0.1081, 0.3353, 0.1223, 0.3586, 0.1414, 0.3777, 0.1647, 0.3919, 0.1912, 0.4006, 0.22, 0.4036, 0.25, 0.4006, 0.28, 0.3919, 0.3088, 0.3777, 0.3353, 0.3586, 0.3586, 0.3353, 0.3777, 0.3088, 0.3919, 0.3418, 0.4717, 0.3833, 0.4496, 0.4197, 0.4197, 0.49, 0.25, 0.4854, 0.2032, 0.1912, 0.1081, 0.1582, 0.02827, 0.1167, 0.05045, 0.08029, 0.08029, 0.01, 0.25, 0.01461, 0.2968, 0.02827, 0.3418, 0.05045, 0.3833, 0.08029, 0.4197, 0.2032, 0.4854, 0.25, 0.49, 0.2882, 0.4862, 0.2968, 0.4854, 0.3418, 0.4717, 0.3088, 0.3919, 0.3088, 0.3919, 0.28, 0.4006, 0.25, 0.4036, 0.22, 0.4006, 0.1912, 0.3919, 0.1647, 0.3777, 0.1414, 0.3586, 0.1223, 0.3353, 0.1081, 0.3088, 0.09935, 0.28, 0.0964, 0.25, 0.09935, 0.22, 0.1081, 0.1912, 0.1223, 0.1647, 0.1414, 0.1414, 0.1647, 0.1223, 0.625, 1.0, 0.43, 1.0, 0.43, 0.75, 0.625, 0.75, 0.5633, 0.8259, 0.5627, 0.8253, 0.5558, 0.82, 0.5483, 0.8167, 0.5405, 0.8156, 0.5327, 0.8167, 0.5252, 0.82, 0.5183, 0.8253, 0.5122, 0.8324, 0.5072, 0.841, 0.5035, 0.8509, 0.5013, 0.8616, 0.5005, 0.8728, 0.5013, 0.8839, 0.5035, 0.8946, 0.5072, 0.9045, 0.5122, 0.9132, 0.5183, 0.9203, 0.5252, 0.9256, 0.5327, 0.9288, 0.5405, 0.9299, 0.5483, 0.9288, 0.5558, 0.9256, 0.5627, 0.9203, 0.5634, 0.9195])
me_cube_001.use_remesh_fix_poles = True
me_cube_001.use_remesh_preserve_attributes = False
me_cube_001.use_mirror_vertex_groups = False
me_cube_001.update()
me_cube_002 = bpy.data.meshes.new('Cube.002')
me_cube_002.from_pydata([(-1.0, -1.0, -1.0), (-1.0, -1.0, 1.0), (-1.0, 1.0, -1.0), (-1.0, 1.0, 1.0), (1.0, -1.0, -1.0), (1.0, -1.0, 1.0), (1.0, 1.0, -1.0), (1.0, 1.0, 1.0)], [], [(0, 1, 3, 2), (2, 3, 7, 6), (6, 7, 5, 4), (4, 5, 1, 0), (2, 6, 4, 0), (7, 3, 1, 5)])
_uv = me_cube_002.uv_layers.new(name='UVMap')
_uv.uv.foreach_set('vector', [0.375, 0.0, 0.625, 0.0, 0.625, 0.25, 0.375, 0.25, 0.375, 0.25, 0.625, 0.25, 0.625, 0.5, 0.375, 0.5, 0.375, 0.5, 0.625, 0.5, 0.625, 0.75, 0.375, 0.75, 0.375, 0.75, 0.625, 0.75, 0.625, 1.0, 0.375, 1.0, 0.125, 0.5, 0.375, 0.5, 0.375, 0.75, 0.125, 0.75, 0.625, 0.5, 0.875, 0.5, 0.875, 0.75, 0.625, 0.75])
me_cube_002.use_remesh_fix_poles = True
me_cube_002.use_remesh_preserve_attributes = False
me_cube_002.use_mirror_vertex_groups = False
me_cube_002.update()
me_cylinder = bpy.data.meshes.new('Cylinder')
me_cylinder.from_pydata([(0.0, 1.0, -1.0), (0.0, 1.0, 1.0), (0.1951, 0.9808, -1.0), (0.1951, 0.9808, 1.0), (0.3827, 0.9239, -1.0), (0.3827, 0.9239, 1.0), (0.5556, 0.8315, -1.0), (0.5556, 0.8315, 1.0), (0.7071, 0.7071, -1.0), (0.7071, 0.7071, 1.0), (0.8315, 0.5556, -1.0), (0.8315, 0.5556, 1.0), (0.9239, 0.3827, -1.0), (0.9239, 0.3827, 1.0), (0.9808, 0.1951, -1.0), (0.9808, 0.1951, 1.0), (1.0, 7.55e-08, -1.0), (1.0, 7.55e-08, 1.0), (0.9808, -0.1951, -1.0), (0.9808, -0.1951, 1.0), (0.9239, -0.3827, -1.0), (0.9239, -0.3827, 1.0), (0.8315, -0.5556, -1.0), (0.8315, -0.5556, 1.0), (0.7071, -0.7071, -1.0), (0.7071, -0.7071, 1.0), (0.5556, -0.8315, -1.0), (0.5556, -0.8315, 1.0), (0.3827, -0.9239, -1.0), (0.3827, -0.9239, 1.0), (0.1951, -0.9808, -1.0), (0.1951, -0.9808, 1.0), (-3.258e-07, -1.0, -1.0), (-3.258e-07, -1.0, 1.0), (-0.1951, -0.9808, -1.0), (-0.1951, -0.9808, 1.0), (-0.3827, -0.9239, -1.0), (-0.3827, -0.9239, 1.0), (-0.5556, -0.8315, -1.0), (-0.5556, -0.8315, 1.0), (-0.7071, -0.7071, -1.0), (-0.7071, -0.7071, 1.0), (-0.8315, -0.5556, -1.0), (-0.8315, -0.5556, 1.0), (-0.9239, -0.3827, -1.0), (-0.9239, -0.3827, 1.0), (-0.9808, -0.1951, -1.0), (-0.9808, -0.1951, 1.0), (-1.0, 9.656e-07, -1.0), (-1.0, 9.656e-07, 1.0), (-0.9808, 0.1951, -1.0), (-0.9808, 0.1951, 1.0), (-0.9239, 0.3827, -1.0), (-0.9239, 0.3827, 1.0), (-0.8315, 0.5556, -1.0), (-0.8315, 0.5556, 1.0), (-0.7071, 0.7071, -1.0), (-0.7071, 0.7071, 1.0), (-0.5556, 0.8315, -1.0), (-0.5556, 0.8315, 1.0), (-0.3827, 0.9239, -1.0), (-0.3827, 0.9239, 1.0), (-0.1951, 0.9808, -1.0), (-0.1951, 0.9808, 1.0)], [], [(0, 1, 3, 2), (2, 3, 5, 4), (4, 5, 7, 6), (6, 7, 9, 8), (8, 9, 11, 10), (10, 11, 13, 12), (12, 13, 15, 14), (14, 15, 17, 16), (16, 17, 19, 18), (18, 19, 21, 20), (20, 21, 23, 22), (22, 23, 25, 24), (24, 25, 27, 26), (26, 27, 29, 28), (28, 29, 31, 30), (30, 31, 33, 32), (32, 33, 35, 34), (34, 35, 37, 36), (36, 37, 39, 38), (38, 39, 41, 40), (40, 41, 43, 42), (42, 43, 45, 44), (44, 45, 47, 46), (46, 47, 49, 48), (48, 49, 51, 50), (50, 51, 53, 52), (52, 53, 55, 54), (54, 55, 57, 56), (56, 57, 59, 58), (58, 59, 61, 60), (3, 1, 63, 61, 59, 57, 55, 53, 51, 49, 47, 45, 43, 41, 39, 37, 35, 33, 31, 29, 27, 25, 23, 21, 19, 17, 15, 13, 11, 9, 7, 5), (60, 61, 63, 62), (62, 63, 1, 0), (0, 2, 4, 6, 8, 10, 12, 14, 16, 18, 20, 22, 24, 26, 28, 30, 32, 34, 36, 38, 40, 42, 44, 46, 48, 50, 52, 54, 56, 58, 60, 62)])
_uv = me_cylinder.uv_layers.new(name='UVMap')
_uv.uv.foreach_set('vector', [1.0, 0.5, 1.0, 1.0, 0.9688, 1.0, 0.9688, 0.5, 0.9688, 0.5, 0.9688, 1.0, 0.9375, 1.0, 0.9375, 0.5, 0.9375, 0.5, 0.9375, 1.0, 0.9062, 1.0, 0.9062, 0.5, 0.9062, 0.5, 0.9062, 1.0, 0.875, 1.0, 0.875, 0.5, 0.875, 0.5, 0.875, 1.0, 0.8438, 1.0, 0.8438, 0.5, 0.8438, 0.5, 0.8438, 1.0, 0.8125, 1.0, 0.8125, 0.5, 0.8125, 0.5, 0.8125, 1.0, 0.7812, 1.0, 0.7812, 0.5, 0.7812, 0.5, 0.7812, 1.0, 0.75, 1.0, 0.75, 0.5, 0.75, 0.5, 0.75, 1.0, 0.7188, 1.0, 0.7188, 0.5, 0.7188, 0.5, 0.7188, 1.0, 0.6875, 1.0, 0.6875, 0.5, 0.6875, 0.5, 0.6875, 1.0, 0.6562, 1.0, 0.6562, 0.5, 0.6562, 0.5, 0.6562, 1.0, 0.625, 1.0, 0.625, 0.5, 0.625, 0.5, 0.625, 1.0, 0.5938, 1.0, 0.5938, 0.5, 0.5938, 0.5, 0.5938, 1.0, 0.5625, 1.0, 0.5625, 0.5, 0.5625, 0.5, 0.5625, 1.0, 0.5312, 1.0, 0.5312, 0.5, 0.5312, 0.5, 0.5312, 1.0, 0.5, 1.0, 0.5, 0.5, 0.5, 0.5, 0.5, 1.0, 0.4688, 1.0, 0.4688, 0.5, 0.4688, 0.5, 0.4688, 1.0, 0.4375, 1.0, 0.4375, 0.5, 0.4375, 0.5, 0.4375, 1.0, 0.4062, 1.0, 0.4062, 0.5, 0.4062, 0.5, 0.4062, 1.0, 0.375, 1.0, 0.375, 0.5, 0.375, 0.5, 0.375, 1.0, 0.3438, 1.0, 0.3438, 0.5, 0.3438, 0.5, 0.3438, 1.0, 0.3125, 1.0, 0.3125, 0.5, 0.3125, 0.5, 0.3125, 1.0, 0.2812, 1.0, 0.2812, 0.5, 0.2812, 0.5, 0.2812, 1.0, 0.25, 1.0, 0.25, 0.5, 0.25, 0.5, 0.25, 1.0, 0.2188, 1.0, 0.2188, 0.5, 0.2188, 0.5, 0.2188, 1.0, 0.1875, 1.0, 0.1875, 0.5, 0.1875, 0.5, 0.1875, 1.0, 0.1562, 1.0, 0.1562, 0.5, 0.1562, 0.5, 0.1562, 1.0, 0.125, 1.0, 0.125, 0.5, 0.125, 0.5, 0.125, 1.0, 0.09375, 1.0, 0.09375, 0.5, 0.09375, 0.5, 0.09375, 1.0, 0.0625, 1.0, 0.0625, 0.5, 0.2968, 0.4854, 0.25, 0.49, 0.2032, 0.4854, 0.1582, 0.4717, 0.1167, 0.4496, 0.08029, 0.4197, 0.05045, 0.3833, 0.02827, 0.3418, 0.01461, 0.2968, 0.01, 0.25, 0.01461, 0.2032, 0.02827, 0.1582, 0.05045, 0.1167, 0.08029, 0.08029, 0.1167, 0.05045, 0.1582, 0.02827, 0.2032, 0.01461, 0.25, 0.01, 0.2968, 0.01461, 0.3418, 0.02827, 0.3833, 0.05045, 0.4197, 0.08029, 0.4496, 0.1167, 0.4717, 0.1582, 0.4854, 0.2032, 0.49, 0.25, 0.4854, 0.2968, 0.4717, 0.3418, 0.4496, 0.3833, 0.4197, 0.4197, 0.3833, 0.4496, 0.3418, 0.4717, 0.0625, 0.5, 0.0625, 1.0, 0.03125, 1.0, 0.03125, 0.5, 0.03125, 0.5, 0.03125, 1.0, 0.0, 1.0, 0.0, 0.5, 0.75, 0.49, 0.7968, 0.4854, 0.8418, 0.4717, 0.8833, 0.4496, 0.9197, 0.4197, 0.9496, 0.3833, 0.9717, 0.3418, 0.9854, 0.2968, 0.99, 0.25, 0.9854, 0.2032, 0.9717, 0.1582, 0.9496, 0.1167, 0.9197, 0.08029, 0.8833, 0.05045, 0.8418, 0.02827, 0.7968, 0.01461, 0.75, 0.01, 0.7032, 0.01461, 0.6582, 0.02827, 0.6167, 0.05045, 0.5803, 0.08029, 0.5504, 0.1167, 0.5283, 0.1582, 0.5146, 0.2032, 0.51, 0.25, 0.5146, 0.2968, 0.5283, 0.3418, 0.5504, 0.3833, 0.5803, 0.4197, 0.6167, 0.4496, 0.6582, 0.4717, 0.7032, 0.4854])
me_cylinder.use_remesh_fix_poles = True
me_cylinder.use_remesh_preserve_attributes = False
me_cylinder.use_mirror_vertex_groups = False
me_cylinder.update()

# ---- objects
ob_cube = bpy.data.objects.new('Cube', me_cube)
ob_cube_001 = bpy.data.objects.new('Cube.001', me_cube_001)
ob_cube_002 = bpy.data.objects.new('Cube.002', me_cube_002)
ob_cylinder = bpy.data.objects.new('Cylinder', me_cylinder)

# ---- transforms, parenting, visibility, modifiers, constraints
ob_cube.location = (0.0, 44.34, 2.0)
ob_cube.scale = (30.0, 30.0, 1.0)
ob_cube.lock_rotations_4d = False
ob_cube.empty_display_type = 'ARROWS'
ob_cube.lineart.crease_threshold = 0.0
ob_cube_001.location = (0.9253, 19.27, 8.0)
ob_cube_001.scale = (17.5, 15.0, 20.0)
ob_cube_001.lineart.crease_threshold = 0.0
ob_cube_002.location = (0.0, 59.55, 0.0)
ob_cube_002.scale = (4.5, 4.5, 1.0)
ob_cube_002.lineart.crease_threshold = 0.0
ob_cylinder.location = (1.236, 20.72, 21.1)
ob_cylinder.rotation_euler = (1.571, 0.0, 0.0)
ob_cylinder.scale = (8.0, 8.0, 25.0)
ob_cylinder.lineart.crease_threshold = 0.0

# ---- collection membership
col_collection.objects.link(ob_cube)
col_collection.objects.link(ob_cube_001)
col_collection.objects.link(ob_cube_002)
col_collection.objects.link(ob_cylinder)

# ---- scene / render settings (as saved in the file)
scene.frame_start = 1; scene.frame_end = 250; scene.frame_set(1)
scene.render.engine = 'BLENDER_EEVEE_NEXT'
scene.cycles.use_denoising = False
scene.cycles.samples = 128
scene.cycles.sampling_pattern = 'TABULATED_SOBOL'
scene.cycles.use_adaptive_sampling = False
scene.cycles.use_light_tree = False
scene.view_settings.view_transform = 'Filmic'
bpy.context.view_layer.update()

# ---- added for rendering (the .blend has no active camera and no usable light): camera, sun
cam_auto = bpy.data.cameras.new('AutoCamera')
cam_auto.lens = 50.0
cam_auto.sensor_width = 36.0
cam_auto.clip_end = 1726.25
ob_auto_camera = bpy.data.objects.new('AutoCamera', cam_auto)
scene.collection.objects.link(ob_auto_camera)
ob_auto_camera.location = (98.362, -83.0087, 97.1896)
ob_auto_camera.rotation_euler = (1.09748, -7.21219e-08, 0.694738)
scene.camera = ob_auto_camera
light_auto_sun = bpy.data.lights.new('AutoSun', 'SUN')
light_auto_sun.energy = 3.0
light_auto_sun.angle = 0.0523599
ob_auto_sun = bpy.data.objects.new('AutoSun', light_auto_sun)
scene.collection.objects.link(ob_auto_sun)
ob_auto_sun.rotation_euler = (0.872665, 0.174533, 0.523599)
bpy.context.view_layer.update()
